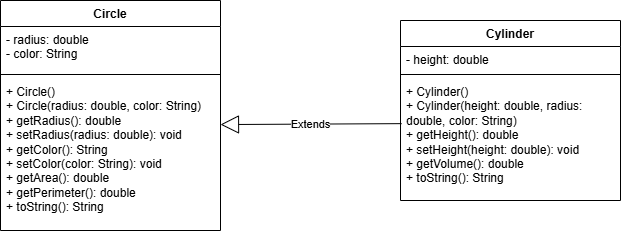

The diagram above was exported from draw.io. Its source (the exported page's mxGraphModel, read from the mxfile embedded in the PNG):
<mxGraphModel dx="1024" dy="590" grid="1" gridSize="10" guides="1" tooltips="1" connect="1" arrows="1" fold="1" page="1" pageScale="1" pageWidth="827" pageHeight="1169" math="0" shadow="0">
  <root>
    <mxCell id="m1tF2LHQiuiqORyqUnCH-0" />
    <mxCell id="m1tF2LHQiuiqORyqUnCH-1" parent="m1tF2LHQiuiqORyqUnCH-0" />
    <mxCell id="-cjw9VtTaIfgjz5fID27-5" parent="m1tF2LHQiuiqORyqUnCH-1" style="swimlane;fontStyle=1;align=center;verticalAlign=top;childLayout=stackLayout;horizontal=1;startSize=26;horizontalStack=0;resizeParent=1;resizeParentMax=0;resizeLast=0;collapsible=1;marginBottom=0;whiteSpace=wrap;html=1;" value="Circle" vertex="1">
      <mxGeometry height="230" width="220" x="90" y="60" as="geometry" />
    </mxCell>
    <mxCell id="-cjw9VtTaIfgjz5fID27-6" parent="-cjw9VtTaIfgjz5fID27-5" style="text;strokeColor=none;fillColor=none;align=left;verticalAlign=top;spacingLeft=4;spacingRight=4;overflow=hidden;rotatable=0;points=[[0,0.5],[1,0.5]];portConstraint=eastwest;whiteSpace=wrap;html=1;" value="- radius: double&lt;div&gt;- color: String&lt;/div&gt;" vertex="1">
      <mxGeometry height="44" width="220" y="26" as="geometry" />
    </mxCell>
    <mxCell id="-cjw9VtTaIfgjz5fID27-7" parent="-cjw9VtTaIfgjz5fID27-5" style="line;strokeWidth=1;fillColor=none;align=left;verticalAlign=middle;spacingTop=-1;spacingLeft=3;spacingRight=3;rotatable=0;labelPosition=right;points=[];portConstraint=eastwest;strokeColor=inherit;" value="" vertex="1">
      <mxGeometry height="8" width="220" y="70" as="geometry" />
    </mxCell>
    <mxCell id="-cjw9VtTaIfgjz5fID27-8" parent="-cjw9VtTaIfgjz5fID27-5" style="text;strokeColor=none;fillColor=none;align=left;verticalAlign=top;spacingLeft=4;spacingRight=4;overflow=hidden;rotatable=0;points=[[0,0.5],[1,0.5]];portConstraint=eastwest;whiteSpace=wrap;html=1;" value="+ Circle()&lt;div&gt;+ Circle(radius: double, color: String)&lt;/div&gt;&lt;div&gt;+ getRadius(): double&lt;/div&gt;&lt;div&gt;+ setRadius(radius: double): void&lt;/div&gt;&lt;div&gt;+ getColor(): String&lt;/div&gt;&lt;div&gt;+ setColor(color: String): void&lt;/div&gt;&lt;div&gt;+ getArea(): double&lt;/div&gt;&lt;div&gt;+ getPerimeter(): double&lt;/div&gt;&lt;div&gt;+ toString(): String&lt;/div&gt;" vertex="1">
      <mxGeometry height="152" width="220" y="78" as="geometry" />
    </mxCell>
    <mxCell id="-cjw9VtTaIfgjz5fID27-9" parent="m1tF2LHQiuiqORyqUnCH-1" style="swimlane;fontStyle=1;align=center;verticalAlign=top;childLayout=stackLayout;horizontal=1;startSize=26;horizontalStack=0;resizeParent=1;resizeParentMax=0;resizeLast=0;collapsible=1;marginBottom=0;whiteSpace=wrap;html=1;" value="Cylinder" vertex="1">
      <mxGeometry height="180" width="220" x="490" y="80" as="geometry" />
    </mxCell>
    <mxCell id="-cjw9VtTaIfgjz5fID27-10" parent="-cjw9VtTaIfgjz5fID27-9" style="text;strokeColor=none;fillColor=none;align=left;verticalAlign=top;spacingLeft=4;spacingRight=4;overflow=hidden;rotatable=0;points=[[0,0.5],[1,0.5]];portConstraint=eastwest;whiteSpace=wrap;html=1;" value="- height: double" vertex="1">
      <mxGeometry height="24" width="220" y="26" as="geometry" />
    </mxCell>
    <mxCell id="-cjw9VtTaIfgjz5fID27-11" parent="-cjw9VtTaIfgjz5fID27-9" style="line;strokeWidth=1;fillColor=none;align=left;verticalAlign=middle;spacingTop=-1;spacingLeft=3;spacingRight=3;rotatable=0;labelPosition=right;points=[];portConstraint=eastwest;strokeColor=inherit;" value="" vertex="1">
      <mxGeometry height="8" width="220" y="50" as="geometry" />
    </mxCell>
    <mxCell id="-cjw9VtTaIfgjz5fID27-12" parent="-cjw9VtTaIfgjz5fID27-9" style="text;strokeColor=none;fillColor=none;align=left;verticalAlign=top;spacingLeft=4;spacingRight=4;overflow=hidden;rotatable=0;points=[[0,0.5],[1,0.5]];portConstraint=eastwest;whiteSpace=wrap;html=1;" value="+ Cylinder()&lt;div&gt;+ Cylinder(height: double, radius: double, color: String)&lt;/div&gt;&lt;div&gt;+ getHeight(): double&lt;/div&gt;&lt;div&gt;+ setHeight(height: double): void&lt;/div&gt;&lt;div&gt;+ getVolume(): double&lt;/div&gt;&lt;div&gt;+ toString(): String&lt;/div&gt;" vertex="1">
      <mxGeometry height="122" width="220" y="58" as="geometry" />
    </mxCell>
    <mxCell id="-cjw9VtTaIfgjz5fID27-14" edge="1" parent="m1tF2LHQiuiqORyqUnCH-1" source="-cjw9VtTaIfgjz5fID27-12" style="endArrow=block;endSize=16;endFill=0;html=1;rounded=0;exitX=0.005;exitY=0.37;exitDx=0;exitDy=0;exitPerimeter=0;" value="Extends">
      <mxGeometry relative="1" width="160" as="geometry">
        <mxPoint x="280" y="250" as="sourcePoint" />
        <mxPoint x="310" y="184.06" as="targetPoint" />
      </mxGeometry>
    </mxCell>
  </root>
</mxGraphModel>